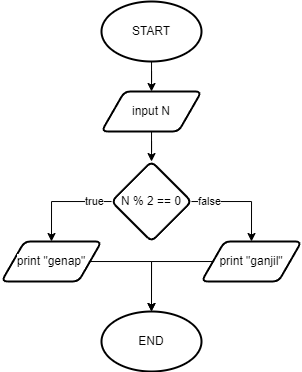

The diagram above was exported from draw.io. Its source (the exported page's mxGraphModel, read from the mxfile embedded in the PNG):
<mxGraphModel dx="485" dy="617" grid="1" gridSize="10" guides="1" tooltips="1" connect="1" arrows="1" fold="1" page="1" pageScale="1" pageWidth="850" pageHeight="1100" math="0" shadow="0">
  <root>
    <mxCell id="0" />
    <mxCell id="1" parent="0" />
    <mxCell id="rjZXmij2fHwFERMOQRCD-1" value="END" style="strokeWidth=2;html=1;shape=mxgraph.flowchart.start_1;whiteSpace=wrap;labelBackgroundColor=default;" vertex="1" parent="1">
      <mxGeometry x="370" y="690" width="100" height="60" as="geometry" />
    </mxCell>
    <mxCell id="rjZXmij2fHwFERMOQRCD-4" value="" style="edgeStyle=orthogonalEdgeStyle;rounded=0;orthogonalLoop=1;jettySize=auto;html=1;labelBackgroundColor=default;" edge="1" parent="1" source="rjZXmij2fHwFERMOQRCD-2" target="rjZXmij2fHwFERMOQRCD-3">
      <mxGeometry relative="1" as="geometry" />
    </mxCell>
    <mxCell id="rjZXmij2fHwFERMOQRCD-2" value="START" style="strokeWidth=2;html=1;shape=mxgraph.flowchart.start_1;whiteSpace=wrap;labelBackgroundColor=default;" vertex="1" parent="1">
      <mxGeometry x="370" y="380" width="100" height="60" as="geometry" />
    </mxCell>
    <mxCell id="rjZXmij2fHwFERMOQRCD-6" value="" style="edgeStyle=orthogonalEdgeStyle;rounded=0;orthogonalLoop=1;jettySize=auto;html=1;labelBackgroundColor=default;" edge="1" parent="1" source="rjZXmij2fHwFERMOQRCD-3" target="rjZXmij2fHwFERMOQRCD-5">
      <mxGeometry relative="1" as="geometry" />
    </mxCell>
    <mxCell id="rjZXmij2fHwFERMOQRCD-3" value="input N" style="shape=parallelogram;html=1;strokeWidth=2;perimeter=parallelogramPerimeter;whiteSpace=wrap;rounded=1;arcSize=12;size=0.23;labelBackgroundColor=default;" vertex="1" parent="1">
      <mxGeometry x="370" y="470" width="100" height="40" as="geometry" />
    </mxCell>
    <mxCell id="rjZXmij2fHwFERMOQRCD-10" style="edgeStyle=orthogonalEdgeStyle;rounded=0;orthogonalLoop=1;jettySize=auto;html=1;entryX=0.5;entryY=0;entryDx=0;entryDy=0;labelBackgroundColor=default;" edge="1" parent="1" source="rjZXmij2fHwFERMOQRCD-5" target="rjZXmij2fHwFERMOQRCD-9">
      <mxGeometry relative="1" as="geometry" />
    </mxCell>
    <mxCell id="rjZXmij2fHwFERMOQRCD-15" value="true" style="edgeLabel;html=1;align=center;verticalAlign=middle;resizable=0;points=[];labelBackgroundColor=default;" vertex="1" connectable="0" parent="rjZXmij2fHwFERMOQRCD-10">
      <mxGeometry x="-0.5648" relative="1" as="geometry">
        <mxPoint x="4" as="offset" />
      </mxGeometry>
    </mxCell>
    <mxCell id="rjZXmij2fHwFERMOQRCD-12" style="edgeStyle=orthogonalEdgeStyle;rounded=0;orthogonalLoop=1;jettySize=auto;html=1;entryX=0.5;entryY=0;entryDx=0;entryDy=0;labelBackgroundColor=default;" edge="1" parent="1" source="rjZXmij2fHwFERMOQRCD-5" target="rjZXmij2fHwFERMOQRCD-11">
      <mxGeometry relative="1" as="geometry" />
    </mxCell>
    <mxCell id="rjZXmij2fHwFERMOQRCD-16" value="false" style="edgeLabel;html=1;align=center;verticalAlign=middle;resizable=0;points=[];labelBackgroundColor=default;" vertex="1" connectable="0" parent="rjZXmij2fHwFERMOQRCD-12">
      <mxGeometry x="-0.7026" y="1" relative="1" as="geometry">
        <mxPoint x="3" y="1" as="offset" />
      </mxGeometry>
    </mxCell>
    <mxCell id="rjZXmij2fHwFERMOQRCD-5" value="N % 2 == 0" style="rhombus;whiteSpace=wrap;html=1;strokeWidth=2;rounded=1;arcSize=12;labelBackgroundColor=default;" vertex="1" parent="1">
      <mxGeometry x="380" y="540" width="80" height="80" as="geometry" />
    </mxCell>
    <mxCell id="rjZXmij2fHwFERMOQRCD-17" style="edgeStyle=orthogonalEdgeStyle;rounded=0;orthogonalLoop=1;jettySize=auto;html=1;entryX=0.5;entryY=0;entryDx=0;entryDy=0;entryPerimeter=0;labelBackgroundColor=default;" edge="1" parent="1" source="rjZXmij2fHwFERMOQRCD-9" target="rjZXmij2fHwFERMOQRCD-1">
      <mxGeometry relative="1" as="geometry">
        <Array as="points">
          <mxPoint x="420" y="640" />
        </Array>
      </mxGeometry>
    </mxCell>
    <mxCell id="rjZXmij2fHwFERMOQRCD-9" value="print &quot;genap&quot;" style="shape=parallelogram;html=1;strokeWidth=2;perimeter=parallelogramPerimeter;whiteSpace=wrap;rounded=1;arcSize=12;size=0.23;labelBackgroundColor=default;" vertex="1" parent="1">
      <mxGeometry x="270" y="620" width="100" height="40" as="geometry" />
    </mxCell>
    <mxCell id="rjZXmij2fHwFERMOQRCD-14" style="edgeStyle=orthogonalEdgeStyle;rounded=0;orthogonalLoop=1;jettySize=auto;html=1;labelBackgroundColor=default;" edge="1" parent="1" source="rjZXmij2fHwFERMOQRCD-11">
      <mxGeometry relative="1" as="geometry">
        <mxPoint x="420" y="690" as="targetPoint" />
      </mxGeometry>
    </mxCell>
    <mxCell id="rjZXmij2fHwFERMOQRCD-11" value="print &quot;ganjil&quot;" style="shape=parallelogram;html=1;strokeWidth=2;perimeter=parallelogramPerimeter;whiteSpace=wrap;rounded=1;arcSize=12;size=0.23;labelBackgroundColor=default;" vertex="1" parent="1">
      <mxGeometry x="470" y="620" width="100" height="40" as="geometry" />
    </mxCell>
  </root>
</mxGraphModel>